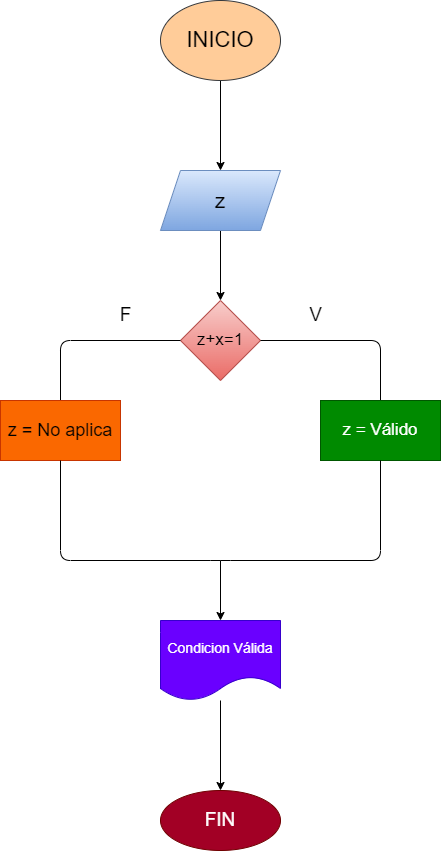

The diagram above was exported from draw.io. Its source (the exported page's mxGraphModel, read from the mxfile embedded in the PNG):
<mxGraphModel dx="1204" dy="790" grid="1" gridSize="10" guides="1" tooltips="1" connect="1" arrows="1" fold="1" page="1" pageScale="1" pageWidth="827" pageHeight="1169" math="0" shadow="0">
  <root>
    <mxCell id="0" />
    <mxCell id="1" parent="0" />
    <mxCell id="4" value="" style="edgeStyle=none;html=1;" edge="1" parent="1" source="2" target="3">
      <mxGeometry relative="1" as="geometry" />
    </mxCell>
    <mxCell id="2" value="&lt;font style=&quot;font-size: 22px&quot;&gt;INICIO&lt;/font&gt;" style="ellipse;whiteSpace=wrap;html=1;fillColor=#ffcc99;strokeColor=#36393d;" vertex="1" parent="1">
      <mxGeometry x="340" y="40" width="120" height="80" as="geometry" />
    </mxCell>
    <mxCell id="6" value="" style="edgeStyle=none;html=1;" edge="1" parent="1" source="3" target="5">
      <mxGeometry relative="1" as="geometry" />
    </mxCell>
    <mxCell id="3" value="&lt;font style=&quot;font-size: 21px&quot;&gt;z&lt;/font&gt;" style="shape=parallelogram;perimeter=parallelogramPerimeter;whiteSpace=wrap;html=1;fixedSize=1;fillColor=#dae8fc;gradientColor=#7ea6e0;strokeColor=#6c8ebf;" vertex="1" parent="1">
      <mxGeometry x="340" y="210" width="120" height="60" as="geometry" />
    </mxCell>
    <mxCell id="5" value="&lt;font style=&quot;font-size: 17px&quot;&gt;z+x=1&lt;/font&gt;" style="rhombus;whiteSpace=wrap;html=1;fillColor=#f8cecc;gradientColor=#ea6b66;strokeColor=#b85450;" vertex="1" parent="1">
      <mxGeometry x="360" y="340" width="80" height="80" as="geometry" />
    </mxCell>
    <mxCell id="7" value="" style="endArrow=none;html=1;" edge="1" parent="1">
      <mxGeometry width="50" height="50" relative="1" as="geometry">
        <mxPoint x="240" y="440" as="sourcePoint" />
        <mxPoint x="360" y="380" as="targetPoint" />
        <Array as="points">
          <mxPoint x="240" y="380" />
        </Array>
      </mxGeometry>
    </mxCell>
    <mxCell id="8" value="" style="endArrow=none;html=1;" edge="1" parent="1">
      <mxGeometry width="50" height="50" relative="1" as="geometry">
        <mxPoint x="440" y="380" as="sourcePoint" />
        <mxPoint x="560" y="440" as="targetPoint" />
        <Array as="points">
          <mxPoint x="560" y="380" />
        </Array>
      </mxGeometry>
    </mxCell>
    <mxCell id="9" value="&lt;font style=&quot;font-size: 18px&quot;&gt;z = No aplica&lt;/font&gt;" style="rounded=0;whiteSpace=wrap;html=1;fillColor=#fa6800;strokeColor=#C73500;fontColor=#000000;" vertex="1" parent="1">
      <mxGeometry x="180" y="440" width="120" height="60" as="geometry" />
    </mxCell>
    <mxCell id="10" value="&lt;font style=&quot;font-size: 17px&quot;&gt;z = Válido&lt;/font&gt;" style="rounded=0;whiteSpace=wrap;html=1;fillColor=#008a00;fontColor=#ffffff;strokeColor=#005700;" vertex="1" parent="1">
      <mxGeometry x="500" y="440" width="120" height="60" as="geometry" />
    </mxCell>
    <mxCell id="11" value="" style="endArrow=none;html=1;entryX=0.5;entryY=1;entryDx=0;entryDy=0;" edge="1" parent="1" target="10">
      <mxGeometry width="50" height="50" relative="1" as="geometry">
        <mxPoint x="240" y="500" as="sourcePoint" />
        <mxPoint x="290" y="450" as="targetPoint" />
        <Array as="points">
          <mxPoint x="240" y="600" />
          <mxPoint x="400" y="600" />
          <mxPoint x="560" y="600" />
        </Array>
      </mxGeometry>
    </mxCell>
    <mxCell id="12" value="" style="endArrow=classic;html=1;" edge="1" parent="1">
      <mxGeometry width="50" height="50" relative="1" as="geometry">
        <mxPoint x="400" y="600" as="sourcePoint" />
        <mxPoint x="400" y="660" as="targetPoint" />
      </mxGeometry>
    </mxCell>
    <mxCell id="15" value="" style="edgeStyle=none;html=1;" edge="1" parent="1" source="13" target="14">
      <mxGeometry relative="1" as="geometry" />
    </mxCell>
    <mxCell id="13" value="&lt;font style=&quot;font-size: 14px&quot;&gt;Condicion Válida&lt;/font&gt;" style="shape=document;whiteSpace=wrap;html=1;boundedLbl=1;fillColor=#6a00ff;fontColor=#ffffff;strokeColor=#3700CC;" vertex="1" parent="1">
      <mxGeometry x="340" y="660" width="120" height="80" as="geometry" />
    </mxCell>
    <mxCell id="14" value="&lt;font style=&quot;font-size: 19px&quot;&gt;FIN&lt;/font&gt;" style="ellipse;whiteSpace=wrap;html=1;fillColor=#a20025;fontColor=#ffffff;strokeColor=#6F0000;" vertex="1" parent="1">
      <mxGeometry x="340" y="830" width="120" height="60" as="geometry" />
    </mxCell>
    <mxCell id="16" value="V" style="text;html=1;resizable=0;autosize=1;align=center;verticalAlign=middle;points=[];fillColor=none;strokeColor=none;rounded=0;fontSize=19;" vertex="1" parent="1">
      <mxGeometry x="480" y="340" width="30" height="30" as="geometry" />
    </mxCell>
    <mxCell id="17" value="F" style="text;html=1;resizable=0;autosize=1;align=center;verticalAlign=middle;points=[];fillColor=none;strokeColor=none;rounded=0;fontSize=19;" vertex="1" parent="1">
      <mxGeometry x="290" y="340" width="30" height="30" as="geometry" />
    </mxCell>
  </root>
</mxGraphModel>